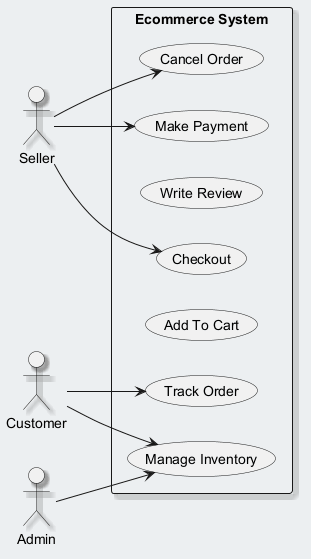

The diagram above was rendered by PlantUML. Its source (embedded in the PNG):
@startuml
skinparam backgroundColor #ECEFF1
skinparam classBackgroundColor #FFFFFF
skinparam classBorderColor #455A64
skinparam shadowing true
left to right direction
actor "Seller" as S
actor "Customer" as C
actor "Admin" as A
rectangle "Ecommerce System" {
  usecase "Manage Inventory" as UC_ManageInventory
  usecase "Make Payment" as UC_MakePayment
  usecase "Write Review" as UC_WriteReview
  usecase "Checkout" as UC_Checkout
  usecase "Add To Cart" as UC_AddToCart
  usecase "Cancel Order" as UC_CancelOrder
  usecase "Track Order" as UC_TrackOrder
}
S --> UC_MakePayment
S --> UC_CancelOrder
S --> UC_Checkout
C --> UC_TrackOrder
C --> UC_ManageInventory
A --> UC_ManageInventory
@enduml